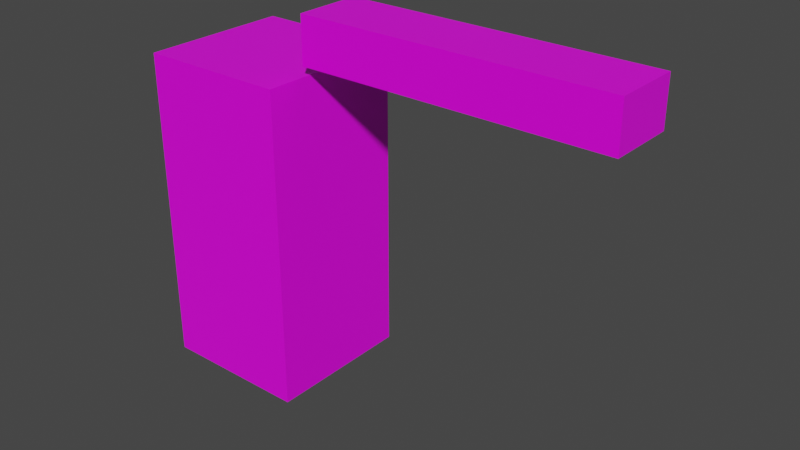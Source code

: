 # Source: Test.blend  (saved by Blender 2.82.7; exported with 4.5.12 LTS)
import bpy
from mathutils import Matrix  # noqa: F401  (used for matrix-valued properties, if any)

bpy.ops.wm.read_factory_settings(use_empty=True)
scene = bpy.context.scene
scene.name = 'Scene'

# ---- collections
col_collection = bpy.data.collections.new('Collection'); scene.collection.children.link(col_collection)

# ---- images (referenced by path relative to the original .blend; pixels are not part of the script)
import os
ASSET_DIR = os.environ.get("B2B_ASSET_DIR", "")  # directory of the original .blend (textures are referenced by path, not embedded)
HERE = os.path.dirname(os.path.abspath(__file__))  # packed textures are extracted next to this script under _unpacked/

def load_image(name, relpath, width, height, colorspace="sRGB"):
    """Load a texture the original file referenced (path relative to the .blend, or extracted next to this script)."""
    p = next((c for c in (os.path.join(HERE, relpath), os.path.join(ASSET_DIR, relpath)) if relpath and os.path.exists(c)), "")
    if p:
        img = bpy.data.images.load(p, check_existing=True)
        img.name = name
    else:  # same state as the original file: an image datablock whose file is absent (Cycles renders it pink)
        img = bpy.data.images.new(name, width, height)
        img.source = "FILE"
        img.filepath = "//" + (relpath or name)
    img.colorspace_settings.name = colorspace
    return img
img_skull_dif_png_001 = load_image('Skull_Dif.png.001', 'Skull_Dif.png', 1024, 1024, 'sRGB')

# ---- materials (node trees are filled in below, after node groups)
mat_material = bpy.data.materials.new('Material')
mat_material.alpha_threshold = 0.0
mat_material.use_transparent_shadow = False
mat_material.line_color = (0.0, 0.0, 0.0, 1.0)

# ---- material node trees
mat_material.use_nodes = True; mat_material.node_tree.nodes.clear()
_N = mat_material.node_tree.nodes; _L = mat_material.node_tree.links
n0 = _N.new('ShaderNodeOutputMaterial'); n0.name = 'Material Output'; n0.location = (300, 300)
n1 = _N.new('ShaderNodeBsdfPrincipled'); n1.name = 'Principled BSDF'; n1.location = (10, 300)
n1.distribution = 'GGX'
n1.subsurface_method = 'BURLEY'
n1.inputs[2].default_value = 0.4
n1.inputs[3].default_value = 1.45
n1.inputs[27].default_value = (0.0, 0.0, 0.0, 1.0)
n1.inputs[28].default_value = 1.0
n2 = _N.new('ShaderNodeTexImage'); n2.name = 'Image Texture'; n2.location = (-343, 228)
n2.image = img_skull_dif_png_001
_L.new(n1.outputs[0], n0.inputs[0])
_L.new(n2.outputs[0], n1.inputs[0])
n0.is_active_output = True

# ---- world
world_world = bpy.data.worlds.new('World'); scene.world = world_world
world_world.use_nodes = True; world_world.node_tree.nodes.clear()
_N = world_world.node_tree.nodes; _L = world_world.node_tree.links
n0 = _N.new('ShaderNodeOutputWorld'); n0.name = 'World Output'; n0.location = (300, 300)
n1 = _N.new('ShaderNodeBackground'); n1.name = 'Background'; n1.location = (10, 300)
n1.inputs[0].default_value = (0.05088, 0.05088, 0.05088, 1.0)
_L.new(n1.outputs[0], n0.inputs[0])
n0.is_active_output = True
world_world.color = (0.05088, 0.05088, 0.05088)
world_world.use_sun_shadow = False
world_world.sun_shadow_jitter_overblur = 0.0

# ---- meshes
me_cube_001 = bpy.data.meshes.new('Cube.001')
me_cube_001.from_pydata([(-0.05341, 0.07026, 0.05341), (-0.05341, 0.2957, 0.05341), (-0.05341, 0.07026, -0.05341), (-0.05341, 0.2957, -0.05341), (0.05341, 0.07026, 0.05341), (0.05341, 0.2957, 0.05341), (0.05341, 0.07026, -0.05341), (0.05341, 0.2957, -0.05341), (0.05474, 0.3033, 0.02683), (0.05474, 0.336, 0.02683), (0.05474, 0.3033, -0.01993), (0.05474, 0.336, -0.01993), (0.2706, 0.3033, 0.02683), (0.2706, 0.336, 0.02683), (0.2706, 0.3033, -0.01993), (0.2706, 0.336, -0.01993)], [], [(0, 1, 3, 2), (2, 3, 7, 6), (6, 7, 5, 4), (4, 5, 1, 0), (2, 6, 4, 0), (7, 3, 1, 5), (8, 9, 11, 10), (10, 11, 15, 14), (14, 15, 13, 12), (12, 13, 9, 8), (10, 14, 12, 8), (15, 11, 9, 13)])
_uv = me_cube_001.uv_layers.new(name='UVMap')
_uv.uv.foreach_set('vector', [0.375, 0.0, 0.625, 0.0, 0.625, 0.25, 0.375, 0.25, 0.375, 0.25, 0.625, 0.25, 0.625, 0.5, 0.375, 0.5, 0.375, 0.5, 0.625, 0.5, 0.625, 0.75, 0.375, 0.75, 0.375, 0.75, 0.625, 0.75, 0.625, 1.0, 0.375, 1.0, 0.125, 0.5, 0.375, 0.5, 0.375, 0.75, 0.125, 0.75, 0.625, 0.5, 0.875, 0.5, 0.875, 0.75, 0.625, 0.75, 0.375, 0.0, 0.625, 0.0, 0.625, 0.25, 0.375, 0.25, 0.375, 0.25, 0.625, 0.25, 0.625, 0.5, 0.375, 0.5, 0.375, 0.5, 0.625, 0.5, 0.625, 0.75, 0.375, 0.75, 0.375, 0.75, 0.625, 0.75, 0.625, 1.0, 0.375, 1.0, 0.125, 0.5, 0.375, 0.5, 0.375, 0.75, 0.125, 0.75, 0.625, 0.5, 0.875, 0.5, 0.875, 0.75, 0.625, 0.75])
me_cube_001.materials.append(mat_material)
me_cube_001.use_remesh_fix_poles = True
me_cube_001.use_remesh_preserve_attributes = False
me_cube_001.use_mirror_vertex_groups = False
me_cube_001.update()
arm_armature = bpy.data.armatures.new('Armature')  # bones are not reproduced

# ---- objects
ob_cube = bpy.data.objects.new('Cube', me_cube_001)
ob_armature = bpy.data.objects.new('Armature', arm_armature)

# ---- transforms, parenting, visibility, modifiers, constraints
ob_cube.parent = ob_armature
ob_cube.location = (0.0, 0.0, 0.0)
ob_cube.lineart.crease_threshold = 0.0
_vg = ob_cube.vertex_groups.new(name='Bone')
_vg.add([8, 9, 10, 11, 12, 13, 14, 15], 1.0, 'REPLACE')
_vg = ob_cube.vertex_groups.new(name='Root')
_vg.add([0, 1, 2, 3, 4, 5, 6, 7], 1.0, 'REPLACE')
_m = ob_cube.modifiers.new('Armature', 'ARMATURE')
_m.object = ob_armature
ob_armature.location = (0.0, 0.0, 0.0)
ob_armature.rotation_euler = (1.571, -0.0, 0.0)
ob_armature.show_in_front = True
ob_armature.lineart.crease_threshold = 0.0

# ---- collection membership
col_collection.objects.link(ob_cube)
col_collection.objects.link(ob_armature)

# ---- scene / render settings (as saved in the file)
scene.frame_start = 1; scene.frame_end = 250; scene.frame_set(1)
scene.render.engine = 'BLENDER_EEVEE_NEXT'
scene.cycles.use_denoising = False
scene.cycles.samples = 128
scene.cycles.sampling_pattern = 'TABULATED_SOBOL'
scene.cycles.use_adaptive_sampling = False
scene.cycles.use_light_tree = False
scene.view_settings.view_transform = 'Filmic'
bpy.context.view_layer.update()

# ---- added for rendering (the .blend has no active camera and no usable light): camera, sun
cam_auto = bpy.data.cameras.new('AutoCamera')
cam_auto.lens = 50.0
cam_auto.sensor_width = 36.0
cam_auto.clip_end = 1000.0
ob_auto_camera = bpy.data.objects.new('AutoCamera', cam_auto)
scene.collection.objects.link(ob_auto_camera)
ob_auto_camera.location = (0.508658, -0.48009, 0.523182)
ob_auto_camera.rotation_euler = (1.09748, -7.21219e-08, 0.694738)
scene.camera = ob_auto_camera
light_auto_sun = bpy.data.lights.new('AutoSun', 'SUN')
light_auto_sun.energy = 3.0
light_auto_sun.angle = 0.0523599
ob_auto_sun = bpy.data.objects.new('AutoSun', light_auto_sun)
scene.collection.objects.link(ob_auto_sun)
ob_auto_sun.rotation_euler = (0.872665, 0.174533, 0.523599)
bpy.context.view_layer.update()

